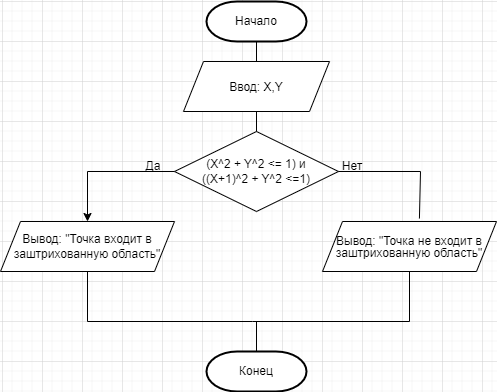

The diagram above was exported from draw.io. Its source (the exported page's mxGraphModel, read from the mxfile embedded in the PNG):
<mxGraphModel dx="1434" dy="2005" grid="1" gridSize="10" guides="1" tooltips="1" connect="1" arrows="1" fold="1" page="1" pageScale="1" pageWidth="827" pageHeight="1169" math="0" shadow="0">
  <root>
    <mxCell id="WIyWlLk6GJQsqaUBKTNV-0" />
    <mxCell id="WIyWlLk6GJQsqaUBKTNV-1" parent="WIyWlLk6GJQsqaUBKTNV-0" />
    <mxCell id="WCWL6IHB5SlqBprqkczI-0" value="Начало" style="strokeWidth=2;html=1;shape=mxgraph.flowchart.terminator;whiteSpace=wrap;" parent="WIyWlLk6GJQsqaUBKTNV-1" vertex="1">
      <mxGeometry x="364" y="-1080" width="100" height="40" as="geometry" />
    </mxCell>
    <mxCell id="WCWL6IHB5SlqBprqkczI-1" value="&lt;p style=&quot;line-height: 100%;&quot;&gt;Ввод: X,Y&lt;/p&gt;" style="shape=parallelogram;perimeter=parallelogramPerimeter;whiteSpace=wrap;html=1;fixedSize=1;" parent="WIyWlLk6GJQsqaUBKTNV-1" vertex="1">
      <mxGeometry x="341" y="-1020" width="146" height="50" as="geometry" />
    </mxCell>
    <mxCell id="WCWL6IHB5SlqBprqkczI-2" value="(X^2 + Y^2 &amp;lt;= 1) и&lt;div&gt;((X+1)^2 + Y^2 &amp;lt;=1)&lt;/div&gt;" style="rhombus;whiteSpace=wrap;html=1;" parent="WIyWlLk6GJQsqaUBKTNV-1" vertex="1">
      <mxGeometry x="332" y="-950" width="164" height="80" as="geometry" />
    </mxCell>
    <mxCell id="WCWL6IHB5SlqBprqkczI-4" value="Вывод: &quot;Точка входит в заштрихованную область&quot;" style="shape=parallelogram;perimeter=parallelogramPerimeter;whiteSpace=wrap;html=1;fixedSize=1;" parent="WIyWlLk6GJQsqaUBKTNV-1" vertex="1">
      <mxGeometry x="158" y="-860" width="174" height="50" as="geometry" />
    </mxCell>
    <mxCell id="WCWL6IHB5SlqBprqkczI-5" value="&lt;p style=&quot;line-height: 100%;&quot;&gt;Вывод: &quot;Точка не входит в заштрихованную область&quot;&lt;br&gt;&lt;/p&gt;" style="shape=parallelogram;perimeter=parallelogramPerimeter;whiteSpace=wrap;html=1;fixedSize=1;" parent="WIyWlLk6GJQsqaUBKTNV-1" vertex="1">
      <mxGeometry x="480" y="-860" width="174" height="50" as="geometry" />
    </mxCell>
    <mxCell id="WCWL6IHB5SlqBprqkczI-6" value="" style="endArrow=classic;html=1;rounded=0;entryX=0.5;entryY=0;entryDx=0;entryDy=0;exitX=0;exitY=0.5;exitDx=0;exitDy=0;" parent="WIyWlLk6GJQsqaUBKTNV-1" source="WCWL6IHB5SlqBprqkczI-2" target="WCWL6IHB5SlqBprqkczI-4" edge="1">
      <mxGeometry width="50" height="50" relative="1" as="geometry">
        <mxPoint x="330" y="-910" as="sourcePoint" />
        <mxPoint x="300" y="-950" as="targetPoint" />
        <Array as="points">
          <mxPoint x="245" y="-910" />
        </Array>
      </mxGeometry>
    </mxCell>
    <mxCell id="WCWL6IHB5SlqBprqkczI-7" value="" style="endArrow=none;html=1;rounded=0;entryX=0.557;entryY=-0.06;entryDx=0;entryDy=0;exitX=1;exitY=0.5;exitDx=0;exitDy=0;entryPerimeter=0;" parent="WIyWlLk6GJQsqaUBKTNV-1" source="WCWL6IHB5SlqBprqkczI-2" target="WCWL6IHB5SlqBprqkczI-5" edge="1">
      <mxGeometry width="50" height="50" relative="1" as="geometry">
        <mxPoint x="500" y="-910" as="sourcePoint" />
        <mxPoint x="550" y="-910" as="targetPoint" />
        <Array as="points">
          <mxPoint x="578" y="-910" />
        </Array>
      </mxGeometry>
    </mxCell>
    <mxCell id="WCWL6IHB5SlqBprqkczI-8" value="" style="endArrow=none;html=1;rounded=0;entryX=0.5;entryY=1;entryDx=0;entryDy=0;exitX=0.5;exitY=0;exitDx=0;exitDy=0;" parent="WIyWlLk6GJQsqaUBKTNV-1" source="WCWL6IHB5SlqBprqkczI-2" target="WCWL6IHB5SlqBprqkczI-1" edge="1">
      <mxGeometry width="50" height="50" relative="1" as="geometry">
        <mxPoint x="310" y="-920" as="sourcePoint" />
        <mxPoint x="360" y="-970" as="targetPoint" />
      </mxGeometry>
    </mxCell>
    <mxCell id="WCWL6IHB5SlqBprqkczI-9" value="" style="endArrow=none;html=1;rounded=0;entryX=0.5;entryY=1;entryDx=0;entryDy=0;entryPerimeter=0;exitX=0.5;exitY=0;exitDx=0;exitDy=0;" parent="WIyWlLk6GJQsqaUBKTNV-1" source="WCWL6IHB5SlqBprqkczI-1" target="WCWL6IHB5SlqBprqkczI-0" edge="1">
      <mxGeometry width="50" height="50" relative="1" as="geometry">
        <mxPoint x="270" y="-690" as="sourcePoint" />
        <mxPoint x="320" y="-740" as="targetPoint" />
      </mxGeometry>
    </mxCell>
    <mxCell id="WCWL6IHB5SlqBprqkczI-12" value="" style="endArrow=none;html=1;rounded=0;entryX=0.5;entryY=1;entryDx=0;entryDy=0;" parent="WIyWlLk6GJQsqaUBKTNV-1" target="WCWL6IHB5SlqBprqkczI-4" edge="1">
      <mxGeometry width="50" height="50" relative="1" as="geometry">
        <mxPoint x="410" y="-760" as="sourcePoint" />
        <mxPoint x="270" y="-770" as="targetPoint" />
        <Array as="points">
          <mxPoint x="245" y="-760" />
        </Array>
      </mxGeometry>
    </mxCell>
    <mxCell id="WCWL6IHB5SlqBprqkczI-13" value="" style="endArrow=none;html=1;rounded=0;entryX=0.5;entryY=1;entryDx=0;entryDy=0;" parent="WIyWlLk6GJQsqaUBKTNV-1" target="WCWL6IHB5SlqBprqkczI-5" edge="1">
      <mxGeometry width="50" height="50" relative="1" as="geometry">
        <mxPoint x="410" y="-760" as="sourcePoint" />
        <mxPoint x="570" y="-770" as="targetPoint" />
        <Array as="points">
          <mxPoint x="567" y="-760" />
        </Array>
      </mxGeometry>
    </mxCell>
    <mxCell id="WCWL6IHB5SlqBprqkczI-14" value="" style="endArrow=none;html=1;rounded=0;exitX=0.5;exitY=0;exitDx=0;exitDy=0;exitPerimeter=0;" parent="WIyWlLk6GJQsqaUBKTNV-1" source="WCWL6IHB5SlqBprqkczI-15" edge="1">
      <mxGeometry width="50" height="50" relative="1" as="geometry">
        <mxPoint x="410" y="-720" as="sourcePoint" />
        <mxPoint x="414" y="-760" as="targetPoint" />
      </mxGeometry>
    </mxCell>
    <mxCell id="WCWL6IHB5SlqBprqkczI-15" value="Конец" style="strokeWidth=2;html=1;shape=mxgraph.flowchart.terminator;whiteSpace=wrap;" parent="WIyWlLk6GJQsqaUBKTNV-1" vertex="1">
      <mxGeometry x="364" y="-730" width="100" height="40" as="geometry" />
    </mxCell>
    <mxCell id="fRvl_Z0oBRDoOVmkGUCz-0" value="Да" style="text;html=1;align=center;verticalAlign=middle;whiteSpace=wrap;rounded=0;movable=1;resizable=1;rotatable=1;deletable=1;editable=1;locked=0;connectable=1;" vertex="1" parent="WIyWlLk6GJQsqaUBKTNV-1">
      <mxGeometry x="281" y="-930" width="60" height="30" as="geometry" />
    </mxCell>
    <mxCell id="fRvl_Z0oBRDoOVmkGUCz-1" value="&lt;p style=&quot;line-height: 10%;&quot;&gt;Нет&lt;/p&gt;" style="text;html=1;align=center;verticalAlign=middle;whiteSpace=wrap;rounded=0;movable=1;resizable=1;rotatable=1;deletable=1;editable=1;locked=0;connectable=1;" vertex="1" parent="WIyWlLk6GJQsqaUBKTNV-1">
      <mxGeometry x="480" y="-930" width="60" height="30" as="geometry" />
    </mxCell>
  </root>
</mxGraphModel>